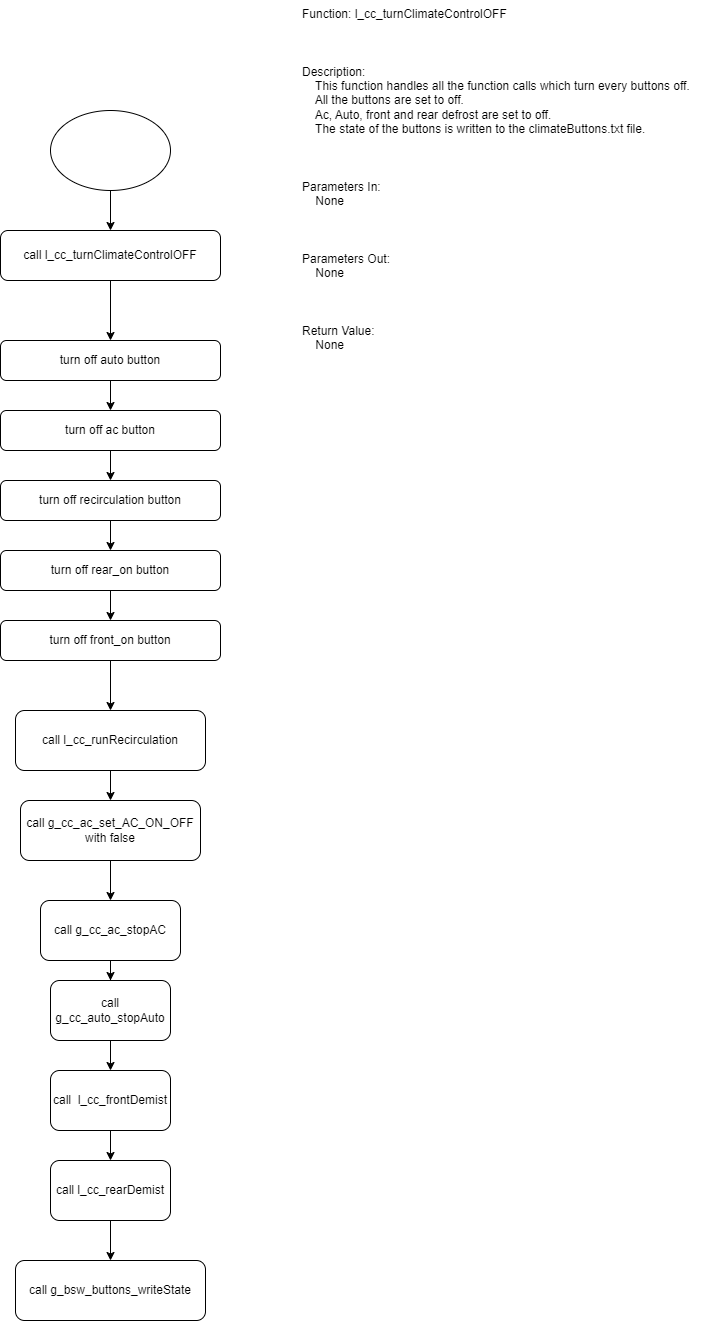

The diagram above was exported from draw.io. Its source (the exported page's mxGraphModel, read from the mxfile embedded in the PNG):
<mxGraphModel dx="1376" dy="768" grid="1" gridSize="10" guides="1" tooltips="1" connect="1" arrows="1" fold="1" page="1" pageScale="1" pageWidth="850" pageHeight="1100" math="0" shadow="0">
  <root>
    <mxCell id="0" />
    <mxCell id="1" parent="0" />
    <mxCell id="ybib_nLOk0rvstGrFChK-2" style="edgeStyle=orthogonalEdgeStyle;rounded=0;orthogonalLoop=1;jettySize=auto;html=1;" edge="1" parent="1" source="ybib_nLOk0rvstGrFChK-1" target="ybib_nLOk0rvstGrFChK-3">
      <mxGeometry relative="1" as="geometry">
        <mxPoint x="250" y="260" as="targetPoint" />
      </mxGeometry>
    </mxCell>
    <mxCell id="ybib_nLOk0rvstGrFChK-1" value="" style="ellipse;whiteSpace=wrap;html=1;" vertex="1" parent="1">
      <mxGeometry x="190" y="110" width="120" height="80" as="geometry" />
    </mxCell>
    <mxCell id="ybib_nLOk0rvstGrFChK-5" style="edgeStyle=orthogonalEdgeStyle;rounded=0;orthogonalLoop=1;jettySize=auto;html=1;" edge="1" parent="1" source="ybib_nLOk0rvstGrFChK-3" target="ybib_nLOk0rvstGrFChK-6">
      <mxGeometry relative="1" as="geometry">
        <mxPoint x="250" y="370" as="targetPoint" />
      </mxGeometry>
    </mxCell>
    <mxCell id="ybib_nLOk0rvstGrFChK-3" value="call&amp;nbsp;l_cc_turnClimateControlOFF" style="rounded=1;whiteSpace=wrap;html=1;" vertex="1" parent="1">
      <mxGeometry x="140" y="230" width="220" height="50" as="geometry" />
    </mxCell>
    <mxCell id="ybib_nLOk0rvstGrFChK-4" value="Function: l_cc_turnClimateControlOFF&#10;&#10;&#10;&#10;Description:&#10;    This function handles all the function calls which turn every buttons off.&#10;    All the buttons are set to off.&#10;    Ac, Auto, front and rear defrost are set to off.&#10;    The state of the buttons is written to the climateButtons.txt file.&#10;&#10;&#10;&#10;Parameters In:&#10;    None&#10;&#10;&#10;&#10;Parameters Out:&#10;    None&#10;&#10;&#10;&#10;Return Value:&#10;    None" style="text;whiteSpace=wrap;" vertex="1" parent="1">
      <mxGeometry x="440" width="410" height="370" as="geometry" />
    </mxCell>
    <mxCell id="ybib_nLOk0rvstGrFChK-7" style="edgeStyle=orthogonalEdgeStyle;rounded=0;orthogonalLoop=1;jettySize=auto;html=1;" edge="1" parent="1" source="ybib_nLOk0rvstGrFChK-14" target="ybib_nLOk0rvstGrFChK-18">
      <mxGeometry relative="1" as="geometry">
        <mxPoint x="250" y="740" as="targetPoint" />
      </mxGeometry>
    </mxCell>
    <mxCell id="ybib_nLOk0rvstGrFChK-6" value="turn off auto button" style="rounded=1;whiteSpace=wrap;html=1;" vertex="1" parent="1">
      <mxGeometry x="140" y="340" width="220" height="40" as="geometry" />
    </mxCell>
    <mxCell id="ybib_nLOk0rvstGrFChK-9" value="" style="edgeStyle=orthogonalEdgeStyle;rounded=0;orthogonalLoop=1;jettySize=auto;html=1;" edge="1" parent="1" source="ybib_nLOk0rvstGrFChK-6" target="ybib_nLOk0rvstGrFChK-8">
      <mxGeometry relative="1" as="geometry">
        <mxPoint x="250" y="770" as="targetPoint" />
        <mxPoint x="250" y="380" as="sourcePoint" />
      </mxGeometry>
    </mxCell>
    <mxCell id="ybib_nLOk0rvstGrFChK-8" value="turn off ac button" style="rounded=1;whiteSpace=wrap;html=1;" vertex="1" parent="1">
      <mxGeometry x="140" y="410" width="220" height="40" as="geometry" />
    </mxCell>
    <mxCell id="ybib_nLOk0rvstGrFChK-11" value="" style="edgeStyle=orthogonalEdgeStyle;rounded=0;orthogonalLoop=1;jettySize=auto;html=1;" edge="1" parent="1" source="ybib_nLOk0rvstGrFChK-8" target="ybib_nLOk0rvstGrFChK-10">
      <mxGeometry relative="1" as="geometry">
        <mxPoint x="250" y="760" as="targetPoint" />
        <mxPoint x="250" y="450" as="sourcePoint" />
      </mxGeometry>
    </mxCell>
    <mxCell id="ybib_nLOk0rvstGrFChK-10" value="turn off recirculation button" style="rounded=1;whiteSpace=wrap;html=1;" vertex="1" parent="1">
      <mxGeometry x="140" y="480" width="220" height="40" as="geometry" />
    </mxCell>
    <mxCell id="ybib_nLOk0rvstGrFChK-13" value="" style="edgeStyle=orthogonalEdgeStyle;rounded=0;orthogonalLoop=1;jettySize=auto;html=1;" edge="1" parent="1" source="ybib_nLOk0rvstGrFChK-10" target="ybib_nLOk0rvstGrFChK-12">
      <mxGeometry relative="1" as="geometry">
        <mxPoint x="250" y="750" as="targetPoint" />
        <mxPoint x="250" y="520" as="sourcePoint" />
      </mxGeometry>
    </mxCell>
    <mxCell id="ybib_nLOk0rvstGrFChK-12" value="turn off rear_on button" style="rounded=1;whiteSpace=wrap;html=1;" vertex="1" parent="1">
      <mxGeometry x="140" y="550" width="220" height="40" as="geometry" />
    </mxCell>
    <mxCell id="ybib_nLOk0rvstGrFChK-15" value="" style="edgeStyle=orthogonalEdgeStyle;rounded=0;orthogonalLoop=1;jettySize=auto;html=1;" edge="1" parent="1" source="ybib_nLOk0rvstGrFChK-12" target="ybib_nLOk0rvstGrFChK-14">
      <mxGeometry relative="1" as="geometry">
        <mxPoint x="250" y="750" as="targetPoint" />
        <mxPoint x="250" y="590" as="sourcePoint" />
      </mxGeometry>
    </mxCell>
    <mxCell id="ybib_nLOk0rvstGrFChK-14" value="turn off front_on button" style="rounded=1;whiteSpace=wrap;html=1;" vertex="1" parent="1">
      <mxGeometry x="140" y="620" width="220" height="40" as="geometry" />
    </mxCell>
    <mxCell id="ybib_nLOk0rvstGrFChK-19" style="edgeStyle=orthogonalEdgeStyle;rounded=0;orthogonalLoop=1;jettySize=auto;html=1;" edge="1" parent="1" source="ybib_nLOk0rvstGrFChK-18" target="ybib_nLOk0rvstGrFChK-20">
      <mxGeometry relative="1" as="geometry">
        <mxPoint x="250" y="830" as="targetPoint" />
      </mxGeometry>
    </mxCell>
    <mxCell id="ybib_nLOk0rvstGrFChK-18" value="call&amp;nbsp;l_cc_runRecirculation" style="rounded=1;whiteSpace=wrap;html=1;" vertex="1" parent="1">
      <mxGeometry x="155" y="710" width="190" height="60" as="geometry" />
    </mxCell>
    <mxCell id="ybib_nLOk0rvstGrFChK-21" style="edgeStyle=orthogonalEdgeStyle;rounded=0;orthogonalLoop=1;jettySize=auto;html=1;" edge="1" parent="1" source="ybib_nLOk0rvstGrFChK-20" target="ybib_nLOk0rvstGrFChK-22">
      <mxGeometry relative="1" as="geometry">
        <mxPoint x="250" y="910" as="targetPoint" />
      </mxGeometry>
    </mxCell>
    <mxCell id="ybib_nLOk0rvstGrFChK-20" value="call&amp;nbsp;g_cc_ac_set_AC_ON_OFF with false" style="rounded=1;whiteSpace=wrap;html=1;" vertex="1" parent="1">
      <mxGeometry x="160" y="800" width="180" height="60" as="geometry" />
    </mxCell>
    <mxCell id="ybib_nLOk0rvstGrFChK-23" style="edgeStyle=orthogonalEdgeStyle;rounded=0;orthogonalLoop=1;jettySize=auto;html=1;" edge="1" parent="1" source="ybib_nLOk0rvstGrFChK-22" target="ybib_nLOk0rvstGrFChK-24">
      <mxGeometry relative="1" as="geometry">
        <mxPoint x="250" y="1000" as="targetPoint" />
      </mxGeometry>
    </mxCell>
    <mxCell id="ybib_nLOk0rvstGrFChK-22" value="call&amp;nbsp;g_cc_ac_stopAC" style="rounded=1;whiteSpace=wrap;html=1;" vertex="1" parent="1">
      <mxGeometry x="180" y="900" width="140" height="60" as="geometry" />
    </mxCell>
    <mxCell id="ybib_nLOk0rvstGrFChK-25" style="edgeStyle=orthogonalEdgeStyle;rounded=0;orthogonalLoop=1;jettySize=auto;html=1;" edge="1" parent="1" source="ybib_nLOk0rvstGrFChK-29" target="ybib_nLOk0rvstGrFChK-26">
      <mxGeometry relative="1" as="geometry">
        <mxPoint x="250" y="1300" as="targetPoint" />
      </mxGeometry>
    </mxCell>
    <mxCell id="ybib_nLOk0rvstGrFChK-24" value="call g_cc_auto_stopAuto" style="rounded=1;whiteSpace=wrap;html=1;" vertex="1" parent="1">
      <mxGeometry x="190" y="980" width="120" height="60" as="geometry" />
    </mxCell>
    <mxCell id="ybib_nLOk0rvstGrFChK-26" value="call&amp;nbsp;g_bsw_buttons_writeState" style="rounded=1;whiteSpace=wrap;html=1;" vertex="1" parent="1">
      <mxGeometry x="155" y="1260" width="190" height="60" as="geometry" />
    </mxCell>
    <mxCell id="ybib_nLOk0rvstGrFChK-28" value="" style="edgeStyle=orthogonalEdgeStyle;rounded=0;orthogonalLoop=1;jettySize=auto;html=1;" edge="1" parent="1" source="ybib_nLOk0rvstGrFChK-24" target="ybib_nLOk0rvstGrFChK-27">
      <mxGeometry relative="1" as="geometry">
        <mxPoint x="250" y="1270" as="targetPoint" />
        <mxPoint x="250" y="1040" as="sourcePoint" />
      </mxGeometry>
    </mxCell>
    <mxCell id="ybib_nLOk0rvstGrFChK-27" value="call&amp;nbsp; l_cc_frontDemist" style="rounded=1;whiteSpace=wrap;html=1;" vertex="1" parent="1">
      <mxGeometry x="190" y="1070" width="120" height="60" as="geometry" />
    </mxCell>
    <mxCell id="ybib_nLOk0rvstGrFChK-30" value="" style="edgeStyle=orthogonalEdgeStyle;rounded=0;orthogonalLoop=1;jettySize=auto;html=1;" edge="1" parent="1" source="ybib_nLOk0rvstGrFChK-27" target="ybib_nLOk0rvstGrFChK-29">
      <mxGeometry relative="1" as="geometry">
        <mxPoint x="250" y="1310" as="targetPoint" />
        <mxPoint x="250" y="1130" as="sourcePoint" />
      </mxGeometry>
    </mxCell>
    <mxCell id="ybib_nLOk0rvstGrFChK-29" value="call&amp;nbsp;l_cc_rearDemist" style="rounded=1;whiteSpace=wrap;html=1;" vertex="1" parent="1">
      <mxGeometry x="190" y="1160" width="120" height="60" as="geometry" />
    </mxCell>
  </root>
</mxGraphModel>